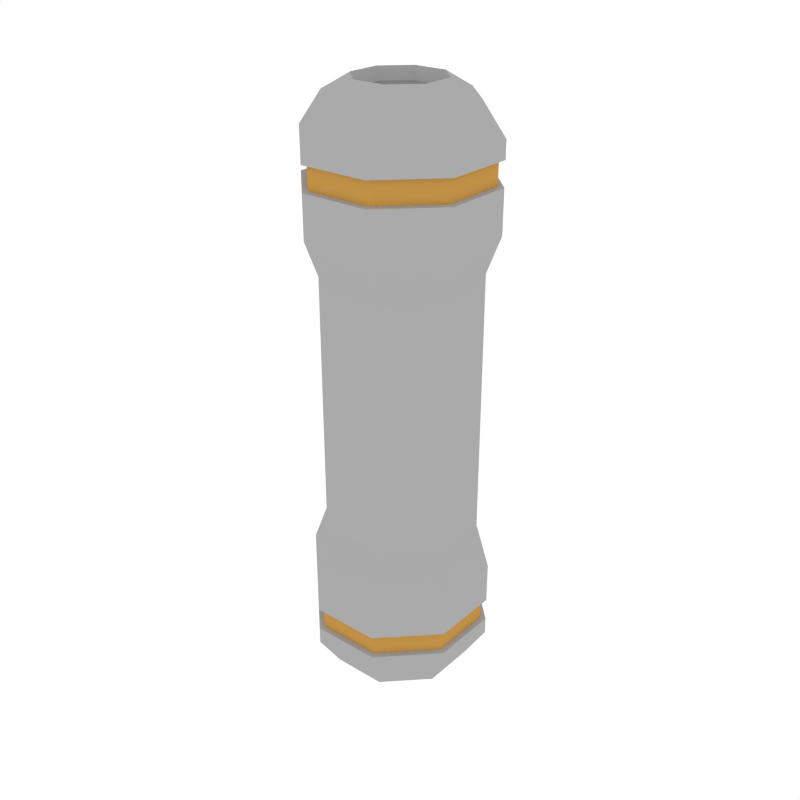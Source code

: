 # Source: Props_Vessel_Tall.blend  (saved by Blender 3.6.13; exported with 4.5.12 LTS)
import bpy
from mathutils import Matrix  # noqa: F401  (used for matrix-valued properties, if any)

bpy.ops.wm.read_factory_settings(use_empty=True)
scene = bpy.context.scene
scene.name = 'Scene'

# ---- collections
col_collection_1 = bpy.data.collections.new('Collection 1'); scene.collection.children.link(col_collection_1)

# ---- materials (node trees are filled in below, after node groups)
mat_main = bpy.data.materials.new('Main')
mat_main.alpha_threshold = 0.0
mat_main.diffuse_color = (0.402, 0.402, 0.402, 1.0)
mat_main.roughness = 0.5
mat_accent = bpy.data.materials.new('Accent')
mat_accent.alpha_threshold = 0.0
mat_accent.diffuse_color = (0.5596, 0.2977, 0.06679, 1.0)
mat_accent.roughness = 0.5
mat_darkgrey = bpy.data.materials.new('DarkGrey')
mat_darkgrey.alpha_threshold = 0.0
mat_darkgrey.diffuse_color = (0.2395, 0.2395, 0.2395, 1.0)
mat_darkgrey.roughness = 0.5
mat_darkaccent = bpy.data.materials.new('DarkAccent')
mat_darkaccent.alpha_threshold = 0.0
mat_darkaccent.diffuse_color = (0.2266, 0.1234, 0.03015, 1.0)
mat_darkaccent.roughness = 0.5
mat_black = bpy.data.materials.new('Black')
mat_black.alpha_threshold = 0.0
mat_black.diffuse_color = (0.04203, 0.04203, 0.04203, 1.0)
mat_black.roughness = 0.5
mat_light = bpy.data.materials.new('Light')
mat_light.alpha_threshold = 0.0
mat_light.diffuse_color = (0.4869, 0.4869, 0.4869, 1.0)
mat_light.roughness = 0.5

# ---- material node trees
mat_light.use_nodes = True; mat_light.node_tree.nodes.clear()
_N = mat_light.node_tree.nodes; _L = mat_light.node_tree.links
n0 = _N.new('ShaderNodeOutputMaterial'); n0.name = 'Material Output'; n0.location = (300, 300)
n1 = _N.new('ShaderNodeEmission'); n1.name = 'Emission'; n1.location = (10, 300)
n1.inputs[0].default_value = (1.0, 0.812, 0.3343, 1.0)
n1.inputs[1].default_value = 3.1
_L.new(n1.outputs[0], n0.inputs[0])
n0.is_active_output = True

# ---- world
world_world = bpy.data.worlds.new('World'); scene.world = world_world
world_world.color = (1.0, 1.0, 1.0)
world_world.use_sun_shadow = False
world_world.sun_shadow_jitter_overblur = 0.0
world_world.cycles.sampling_method = 'NONE'
world_world.cycles.sample_map_resolution = 256

# ---- meshes
me_cube_033 = bpy.data.meshes.new('Cube.033')
me_cube_033.from_pydata([(0.0595, 0.1437, 0.9426), (0.1437, 0.0595, 0.9426), (0.1437, -0.0595, 0.9426), (0.0595, -0.1437, 0.9426), (-0.0595, -0.1437, 0.9426), (-0.1437, -0.0595, 0.9426), (-0.1437, 0.0595, 0.9426), (-0.0595, 0.1437, 0.9426), (0.1106, 0.04581, 0.9953), (0.04581, 0.1106, 0.9953), (0.1106, -0.04581, 0.9953), (0.04581, -0.1106, 0.9953), (-0.04581, -0.1106, 0.9953), (-0.1106, -0.04581, 0.9953), (-0.1106, 0.04581, 0.9953), (-0.04581, 0.1106, 0.9953), (0.06824, 0.02827, 1.022), (0.02827, 0.06824, 1.022), (0.06824, -0.02827, 1.022), (0.02827, -0.06824, 1.022), (-0.02827, -0.06824, 1.022), (-0.06824, -0.02827, 1.022), (-0.06824, 0.02827, 1.022), (-0.02827, 0.06824, 1.022), (0.05933, 0.02458, 1.002), (0.02458, 0.05933, 1.002), (0.05933, -0.02458, 1.002), (0.02458, -0.05933, 1.002), (-0.02458, -0.05933, 1.002), (-0.05933, -0.02458, 1.002), (-0.05933, 0.02458, 1.002), (-0.02458, 0.05933, 1.002), (0.0595, 0.1437, 0.9129), (0.1437, 0.0595, 0.9129), (0.1437, -0.0595, 0.9129), (0.0595, -0.1437, 0.9129), (-0.0595, -0.1437, 0.9129), (-0.1437, -0.0595, 0.9129), (-0.1437, 0.0595, 0.9129), (-0.0595, 0.1437, 0.9129), (0.1437, 0.0595, 0.873), (0.1437, -0.0595, 0.873), (0.0595, -0.1437, 0.873), (-0.0595, -0.1437, 0.873), (-0.1437, -0.0595, 0.873), (-0.1437, 0.0595, 0.873), (-0.0595, 0.1437, 0.873), (0.0595, 0.1437, 0.873), (0.05588, 0.1349, 0.8742), (0.05588, 0.1349, 0.9117), (-0.05588, 0.1349, 0.9117), (-0.1349, 0.05588, 0.9117), (-0.1349, -0.05588, 0.9117), (-0.05588, -0.1349, 0.9117), (0.05588, -0.1349, 0.9117), (0.1349, -0.05588, 0.9117), (0.1349, 0.05588, 0.9117), (0.1349, 0.05588, 0.8742), (0.1349, -0.05588, 0.8742), (0.05588, -0.1349, 0.8742), (-0.05588, -0.1349, 0.8742), (-0.1349, -0.05588, 0.8742), (-0.1349, 0.05588, 0.8742), (-0.05588, 0.1349, 0.8742), (0.1437, 0.0595, 0.8014), (0.1437, -0.0595, 0.8014), (0.0595, -0.1437, 0.8014), (-0.0595, -0.1437, 0.8014), (-0.1437, -0.0595, 0.8014), (-0.1437, 0.0595, 0.8014), (-0.0595, 0.1437, 0.8014), (0.0595, 0.1437, 0.8014), (0.1232, 0.05104, 0.7406), (0.1232, -0.05104, 0.7406), (0.05104, -0.1232, 0.7406), (-0.05104, -0.1232, 0.7406), (-0.1232, -0.05104, 0.7406), (-0.1232, 0.05104, 0.7406), (-0.05104, 0.1232, 0.7406), (0.05104, 0.1232, 0.7406), (0.0595, 0.1437, 0.0779), (0.1437, 0.0595, 0.0779), (0.1437, -0.0595, 0.0779), (0.0595, -0.1437, 0.0779), (-0.0595, -0.1437, 0.0779), (-0.1437, -0.0595, 0.0779), (-0.1437, 0.0595, 0.0779), (-0.0595, 0.1437, 0.0779), (0.1106, 0.04581, 0.02513), (0.04581, 0.1106, 0.02513), (0.1106, -0.04581, 0.02513), (0.04581, -0.1106, 0.02513), (-0.04581, -0.1106, 0.02513), (-0.1106, -0.04581, 0.02513), (-0.1106, 0.04581, 0.02513), (-0.04581, 0.1106, 0.02513), (0.06824, 0.02827, -0.001127), (0.02827, 0.06824, -0.001127), (0.06824, -0.02827, -0.001127), (0.02827, -0.06824, -0.001127), (-0.02827, -0.06824, -0.001127), (-0.06824, -0.02827, -0.001127), (-0.06824, 0.02827, -0.001127), (-0.02827, 0.06824, -0.001127), (0.05933, 0.02458, 0.01831), (0.02458, 0.05933, 0.01831), (0.05933, -0.02458, 0.01831), (0.02458, -0.05933, 0.01831), (-0.02458, -0.05933, 0.01831), (-0.05933, -0.02458, 0.01831), (-0.05933, 0.02458, 0.01831), (-0.02458, 0.05933, 0.01831), (0.0595, 0.1437, 0.1076), (0.1437, 0.0595, 0.1076), (0.1437, -0.0595, 0.1076), (0.0595, -0.1437, 0.1076), (-0.0595, -0.1437, 0.1076), (-0.1437, -0.0595, 0.1076), (-0.1437, 0.0595, 0.1076), (-0.0595, 0.1437, 0.1076), (0.1437, 0.0595, 0.1475), (0.1437, -0.0595, 0.1475), (0.0595, -0.1437, 0.1475), (-0.0595, -0.1437, 0.1475), (-0.1437, -0.0595, 0.1475), (-0.1437, 0.0595, 0.1475), (-0.0595, 0.1437, 0.1475), (0.0595, 0.1437, 0.1475), (0.05588, 0.1349, 0.1462), (0.05588, 0.1349, 0.1088), (-0.05588, 0.1349, 0.1088), (-0.1349, 0.05588, 0.1088), (-0.1349, -0.05588, 0.1088), (-0.05588, -0.1349, 0.1088), (0.05588, -0.1349, 0.1088), (0.1349, -0.05588, 0.1088), (0.1349, 0.05588, 0.1088), (0.1349, 0.05588, 0.1462), (0.1349, -0.05588, 0.1462), (0.05588, -0.1349, 0.1462), (-0.05588, -0.1349, 0.1462), (-0.1349, -0.05588, 0.1462), (-0.1349, 0.05588, 0.1462), (-0.05588, 0.1349, 0.1462), (0.1437, 0.0595, 0.219), (0.1437, -0.0595, 0.219), (0.0595, -0.1437, 0.219), (-0.0595, -0.1437, 0.219), (-0.1437, -0.0595, 0.219), (-0.1437, 0.0595, 0.219), (-0.0595, 0.1437, 0.219), (0.0595, 0.1437, 0.219), (0.1232, 0.05104, 0.2799), (0.1232, -0.05104, 0.2799), (0.05104, -0.1232, 0.2799), (-0.05104, -0.1232, 0.2799), (-0.1232, -0.05104, 0.2799), (-0.1232, 0.05104, 0.2799), (-0.05104, 0.1232, 0.2799), (0.05104, 0.1232, 0.2799)], [], [(32, 0, 1, 33), (33, 1, 2, 34), (34, 2, 3, 35), (35, 3, 4, 36), (36, 4, 5, 37), (37, 5, 6, 38), (6, 5, 13, 14), (38, 6, 7, 39), (39, 7, 0, 32), (13, 12, 20, 21), (4, 3, 11, 12), (7, 6, 14, 15), (2, 1, 8, 10), (5, 4, 12, 13), (0, 7, 15, 9), (1, 0, 9, 8), (3, 2, 10, 11), (23, 22, 30, 31), (11, 10, 18, 19), (8, 9, 17, 16), (9, 15, 23, 17), (14, 13, 21, 22), (12, 11, 19, 20), (10, 8, 16, 18), (15, 14, 22, 23), (24, 25, 31, 30, 29, 28, 27, 26), (21, 20, 28, 29), (19, 18, 26, 27), (16, 17, 25, 24), (17, 23, 31, 25), (22, 21, 29, 30), (20, 19, 27, 28), (18, 16, 24, 26), (45, 44, 61, 62), (33, 34, 55, 56), (44, 43, 60, 61), (34, 35, 54, 55), (43, 42, 59, 60), (35, 36, 53, 54), (42, 41, 58, 59), (36, 37, 52, 53), (71, 47, 40, 64), (64, 40, 41, 65), (65, 41, 42, 66), (66, 42, 43, 67), (67, 43, 44, 68), (68, 44, 45, 69), (69, 45, 46, 70), (70, 46, 47, 71), (63, 50, 49, 48), (62, 51, 50, 63), (61, 52, 51, 62), (60, 53, 52, 61), (59, 54, 53, 60), (58, 55, 54, 59), (57, 56, 55, 58), (48, 49, 56, 57), (32, 33, 56, 49), (46, 45, 62, 63), (39, 32, 49, 50), (47, 46, 63, 48), (38, 39, 50, 51), (40, 47, 48, 57), (37, 38, 51, 52), (41, 40, 57, 58), (78, 70, 71, 79), (77, 69, 70, 78), (76, 68, 69, 77), (75, 67, 68, 76), (74, 66, 67, 75), (73, 65, 66, 74), (72, 64, 65, 73), (79, 71, 64, 72), (73, 153, 152, 72), (74, 154, 153, 73), (75, 155, 154, 74), (76, 156, 155, 75), (77, 157, 156, 76), (78, 158, 157, 77), (79, 159, 158, 78), (112, 113, 81, 80), (113, 114, 82, 81), (114, 115, 83, 82), (115, 116, 84, 83), (116, 117, 85, 84), (117, 118, 86, 85), (86, 94, 93, 85), (118, 119, 87, 86), (119, 112, 80, 87), (93, 101, 100, 92), (84, 92, 91, 83), (87, 95, 94, 86), (82, 90, 88, 81), (85, 93, 92, 84), (80, 89, 95, 87), (81, 88, 89, 80), (83, 91, 90, 82), (103, 111, 110, 102), (91, 99, 98, 90), (88, 96, 97, 89), (89, 97, 103, 95), (94, 102, 101, 93), (92, 100, 99, 91), (90, 98, 96, 88), (95, 103, 102, 94), (104, 106, 107, 108, 109, 110, 111, 105), (101, 109, 108, 100), (99, 107, 106, 98), (96, 104, 105, 97), (97, 105, 111, 103), (102, 110, 109, 101), (100, 108, 107, 99), (98, 106, 104, 96), (125, 142, 141, 124), (113, 136, 135, 114), (124, 141, 140, 123), (114, 135, 134, 115), (123, 140, 139, 122), (115, 134, 133, 116), (122, 139, 138, 121), (116, 133, 132, 117), (151, 144, 120, 127), (144, 145, 121, 120), (145, 146, 122, 121), (146, 147, 123, 122), (147, 148, 124, 123), (148, 149, 125, 124), (149, 150, 126, 125), (150, 151, 127, 126), (143, 128, 129, 130), (142, 143, 130, 131), (141, 142, 131, 132), (140, 141, 132, 133), (139, 140, 133, 134), (138, 139, 134, 135), (137, 138, 135, 136), (128, 137, 136, 129), (112, 129, 136, 113), (126, 143, 142, 125), (119, 130, 129, 112), (127, 128, 143, 126), (118, 131, 130, 119), (120, 137, 128, 127), (117, 132, 131, 118), (121, 138, 137, 120), (158, 159, 151, 150), (157, 158, 150, 149), (156, 157, 149, 148), (155, 156, 148, 147), (154, 155, 147, 146), (153, 154, 146, 145), (152, 153, 145, 144), (159, 152, 144, 151), (72, 152, 159, 79)])
me_cube_033.polygons.foreach_set('material_index', [0, 0, 0, 0, 0, 0, 0, 0, 0, 0, 0, 0, 0, 0, 0, 0, 0, 0, 0, 0, 0, 0, 0, 0, 0, 2, 0, 0, 0, 0, 0, 0, 0, 0, 0, 0, 0, 0, 0, 0, 0, 0, 0, 0, 0, 0, 0, 0, 0, 1, 1, 1, 1, 1, 1, 1, 1, 0, 0, 0, 0, 0, 0, 0, 0, 0, 0, 0, 0, 0, 0, 0, 0, 0, 0, 0, 0, 0, 0, 0, 0, 0, 0, 0, 0, 0, 0, 0, 0, 0, 0, 0, 0, 0, 0, 0, 0, 0, 0, 0, 0, 0, 0, 0, 0, 2, 0, 0, 0, 0, 0, 0, 0, 0, 0, 0, 0, 0, 0, 0, 0, 0, 0, 0, 0, 0, 0, 0, 0, 1, 1, 1, 1, 1, 1, 1, 1, 0, 0, 0, 0, 0, 0, 0, 0, 0, 0, 0, 0, 0, 0, 0, 0, 0])
me_cube_033.materials.append(mat_main)
me_cube_033.materials.append(mat_accent)
me_cube_033.materials.append(mat_darkgrey)
me_cube_033.materials.append(mat_darkaccent)
me_cube_033.materials.append(mat_black)
me_cube_033.materials.append(mat_light)
me_cube_033.use_remesh_preserve_volume = False
me_cube_033.use_remesh_preserve_attributes = False
me_cube_033.use_mirror_vertex_groups = False
me_cube_033.update()

# ---- objects
ob_props_vessel_tall = bpy.data.objects.new('Props_Vessel_Tall', me_cube_033)

# ---- transforms, parenting, visibility, modifiers, constraints
ob_props_vessel_tall.location = (0.0, 0.0, 0.0)
ob_props_vessel_tall.lineart.crease_threshold = 0.0

# ---- collection membership
col_collection_1.objects.link(ob_props_vessel_tall)

# ---- scene / render settings (as saved in the file)
scene.frame_start = 1; scene.frame_end = 250; scene.frame_set(0)
scene.render.engine = 'CYCLES'
scene.render.resolution_x = 1000
scene.render.resolution_y = 1000
scene.render.dither_intensity = 0.0
scene.cycles.samples = 200
scene.cycles.sampling_pattern = 'TABULATED_SOBOL'
scene.cycles.light_sampling_threshold = 0.0
scene.cycles.use_adaptive_sampling = False
scene.cycles.use_light_tree = False
scene.cycles.caustics_reflective = False
scene.cycles.caustics_refractive = False
scene.cycles.blur_glossy = 0.0
scene.cycles.max_bounces = 2
scene.cycles.pixel_filter_type = 'GAUSSIAN'
scene.cycles.sample_clamp_indirect = 0.0
scene.view_settings.view_transform = 'Standard'
bpy.context.view_layer.update()

# ---- added for rendering (the .blend has no active camera): camera
cam_auto = bpy.data.cameras.new('AutoCamera')
cam_auto.lens = 50.0
cam_auto.sensor_width = 36.0
cam_auto.clip_end = 1000.0
ob_auto_camera = bpy.data.objects.new('AutoCamera', cam_auto)
scene.collection.objects.link(ob_auto_camera)
ob_auto_camera.location = (1.01819, -1.22183, 1.32479)
ob_auto_camera.rotation_euler = (1.09748, -7.21219e-08, 0.694738)
scene.camera = ob_auto_camera
bpy.context.view_layer.update()
